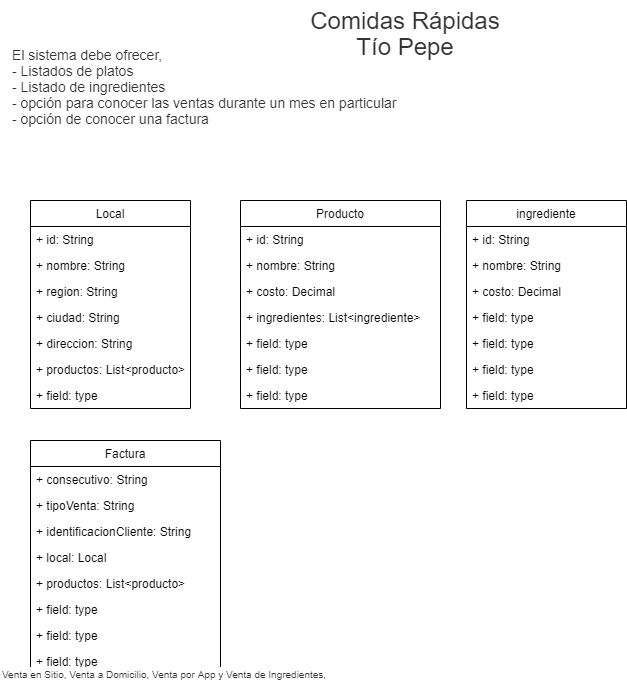

The diagram above was exported from draw.io. Its source (the exported page's mxGraphModel, read from the mxfile embedded in the PNG):
<mxGraphModel dx="868" dy="460" grid="1" gridSize="10" guides="1" tooltips="1" connect="1" arrows="1" fold="1" page="1" pageScale="1" pageWidth="827" pageHeight="1169" math="0" shadow="0">
  <root>
    <mxCell id="0" />
    <mxCell id="1" parent="0" />
    <mxCell id="pGNT7-jQswh-58ZImxmU-1" value="&lt;div&gt;&lt;span style=&quot;font-size: 24px ; background-color: rgb(255 , 255 , 255) ; color: rgb(51 , 51 , 51) ; font-family: &amp;#34;nunito&amp;#34; , &amp;#34;nunitosans&amp;#34; , &amp;#34;helvetica neue&amp;#34; , &amp;#34;helvetica&amp;#34; , &amp;#34;arial&amp;#34; , sans-serif&quot;&gt;Comidas Rápidas&lt;/span&gt;&lt;/div&gt;&lt;span style=&quot;color: rgb(51 , 51 , 51) ; font-family: &amp;#34;nunito&amp;#34; , &amp;#34;nunitosans&amp;#34; , &amp;#34;helvetica neue&amp;#34; , &amp;#34;helvetica&amp;#34; , &amp;#34;arial&amp;#34; , sans-serif ; font-style: normal ; font-weight: 400 ; letter-spacing: normal ; text-indent: 0px ; text-transform: none ; word-spacing: 0px ; background-color: rgb(255 , 255 , 255) ; display: inline ; float: none ; line-height: 200%&quot;&gt;&lt;div&gt;&lt;span style=&quot;font-size: 24px&quot;&gt;Tío Pepe&lt;/span&gt;&lt;/div&gt;&lt;/span&gt;" style="text;whiteSpace=wrap;html=1;align=center;" vertex="1" parent="1">
      <mxGeometry x="240" y="10" width="330" height="30" as="geometry" />
    </mxCell>
    <mxCell id="pGNT7-jQswh-58ZImxmU-2" value="Local" style="swimlane;fontStyle=0;childLayout=stackLayout;horizontal=1;startSize=26;fillColor=none;horizontalStack=0;resizeParent=1;resizeParentMax=0;resizeLast=0;collapsible=1;marginBottom=0;" vertex="1" parent="1">
      <mxGeometry x="30" y="210" width="160" height="208" as="geometry" />
    </mxCell>
    <mxCell id="pGNT7-jQswh-58ZImxmU-3" value="+ id: String" style="text;strokeColor=none;fillColor=none;align=left;verticalAlign=top;spacingLeft=4;spacingRight=4;overflow=hidden;rotatable=0;points=[[0,0.5],[1,0.5]];portConstraint=eastwest;" vertex="1" parent="pGNT7-jQswh-58ZImxmU-2">
      <mxGeometry y="26" width="160" height="26" as="geometry" />
    </mxCell>
    <mxCell id="pGNT7-jQswh-58ZImxmU-8" value="+ nombre: String" style="text;strokeColor=none;fillColor=none;align=left;verticalAlign=top;spacingLeft=4;spacingRight=4;overflow=hidden;rotatable=0;points=[[0,0.5],[1,0.5]];portConstraint=eastwest;" vertex="1" parent="pGNT7-jQswh-58ZImxmU-2">
      <mxGeometry y="52" width="160" height="26" as="geometry" />
    </mxCell>
    <mxCell id="pGNT7-jQswh-58ZImxmU-7" value="+ region: String" style="text;strokeColor=none;fillColor=none;align=left;verticalAlign=top;spacingLeft=4;spacingRight=4;overflow=hidden;rotatable=0;points=[[0,0.5],[1,0.5]];portConstraint=eastwest;" vertex="1" parent="pGNT7-jQswh-58ZImxmU-2">
      <mxGeometry y="78" width="160" height="26" as="geometry" />
    </mxCell>
    <mxCell id="pGNT7-jQswh-58ZImxmU-4" value="+ ciudad: String" style="text;strokeColor=none;fillColor=none;align=left;verticalAlign=top;spacingLeft=4;spacingRight=4;overflow=hidden;rotatable=0;points=[[0,0.5],[1,0.5]];portConstraint=eastwest;" vertex="1" parent="pGNT7-jQswh-58ZImxmU-2">
      <mxGeometry y="104" width="160" height="26" as="geometry" />
    </mxCell>
    <mxCell id="pGNT7-jQswh-58ZImxmU-6" value="+ direccion: String" style="text;strokeColor=none;fillColor=none;align=left;verticalAlign=top;spacingLeft=4;spacingRight=4;overflow=hidden;rotatable=0;points=[[0,0.5],[1,0.5]];portConstraint=eastwest;" vertex="1" parent="pGNT7-jQswh-58ZImxmU-2">
      <mxGeometry y="130" width="160" height="26" as="geometry" />
    </mxCell>
    <mxCell id="pGNT7-jQswh-58ZImxmU-9" value="+ productos: List&lt;producto&gt;" style="text;strokeColor=none;fillColor=none;align=left;verticalAlign=top;spacingLeft=4;spacingRight=4;overflow=hidden;rotatable=0;points=[[0,0.5],[1,0.5]];portConstraint=eastwest;" vertex="1" parent="pGNT7-jQswh-58ZImxmU-2">
      <mxGeometry y="156" width="160" height="26" as="geometry" />
    </mxCell>
    <mxCell id="pGNT7-jQswh-58ZImxmU-10" value="+ field: type" style="text;strokeColor=none;fillColor=none;align=left;verticalAlign=top;spacingLeft=4;spacingRight=4;overflow=hidden;rotatable=0;points=[[0,0.5],[1,0.5]];portConstraint=eastwest;" vertex="1" parent="pGNT7-jQswh-58ZImxmU-2">
      <mxGeometry y="182" width="160" height="26" as="geometry" />
    </mxCell>
    <mxCell id="pGNT7-jQswh-58ZImxmU-11" value="Producto" style="swimlane;fontStyle=0;childLayout=stackLayout;horizontal=1;startSize=26;fillColor=none;horizontalStack=0;resizeParent=1;resizeParentMax=0;resizeLast=0;collapsible=1;marginBottom=0;" vertex="1" parent="1">
      <mxGeometry x="240" y="210" width="200" height="208" as="geometry" />
    </mxCell>
    <mxCell id="pGNT7-jQswh-58ZImxmU-12" value="+ id: String" style="text;strokeColor=none;fillColor=none;align=left;verticalAlign=top;spacingLeft=4;spacingRight=4;overflow=hidden;rotatable=0;points=[[0,0.5],[1,0.5]];portConstraint=eastwest;" vertex="1" parent="pGNT7-jQswh-58ZImxmU-11">
      <mxGeometry y="26" width="200" height="26" as="geometry" />
    </mxCell>
    <mxCell id="pGNT7-jQswh-58ZImxmU-13" value="+ nombre: String" style="text;strokeColor=none;fillColor=none;align=left;verticalAlign=top;spacingLeft=4;spacingRight=4;overflow=hidden;rotatable=0;points=[[0,0.5],[1,0.5]];portConstraint=eastwest;" vertex="1" parent="pGNT7-jQswh-58ZImxmU-11">
      <mxGeometry y="52" width="200" height="26" as="geometry" />
    </mxCell>
    <mxCell id="pGNT7-jQswh-58ZImxmU-14" value="+ costo: Decimal" style="text;strokeColor=none;fillColor=none;align=left;verticalAlign=top;spacingLeft=4;spacingRight=4;overflow=hidden;rotatable=0;points=[[0,0.5],[1,0.5]];portConstraint=eastwest;" vertex="1" parent="pGNT7-jQswh-58ZImxmU-11">
      <mxGeometry y="78" width="200" height="26" as="geometry" />
    </mxCell>
    <mxCell id="pGNT7-jQswh-58ZImxmU-15" value="+ ingredientes: List&lt;ingrediente&gt;" style="text;strokeColor=none;fillColor=none;align=left;verticalAlign=top;spacingLeft=4;spacingRight=4;overflow=hidden;rotatable=0;points=[[0,0.5],[1,0.5]];portConstraint=eastwest;" vertex="1" parent="pGNT7-jQswh-58ZImxmU-11">
      <mxGeometry y="104" width="200" height="26" as="geometry" />
    </mxCell>
    <mxCell id="pGNT7-jQswh-58ZImxmU-16" value="+ field: type" style="text;strokeColor=none;fillColor=none;align=left;verticalAlign=top;spacingLeft=4;spacingRight=4;overflow=hidden;rotatable=0;points=[[0,0.5],[1,0.5]];portConstraint=eastwest;" vertex="1" parent="pGNT7-jQswh-58ZImxmU-11">
      <mxGeometry y="130" width="200" height="26" as="geometry" />
    </mxCell>
    <mxCell id="pGNT7-jQswh-58ZImxmU-17" value="+ field: type" style="text;strokeColor=none;fillColor=none;align=left;verticalAlign=top;spacingLeft=4;spacingRight=4;overflow=hidden;rotatable=0;points=[[0,0.5],[1,0.5]];portConstraint=eastwest;" vertex="1" parent="pGNT7-jQswh-58ZImxmU-11">
      <mxGeometry y="156" width="200" height="26" as="geometry" />
    </mxCell>
    <mxCell id="pGNT7-jQswh-58ZImxmU-18" value="+ field: type" style="text;strokeColor=none;fillColor=none;align=left;verticalAlign=top;spacingLeft=4;spacingRight=4;overflow=hidden;rotatable=0;points=[[0,0.5],[1,0.5]];portConstraint=eastwest;" vertex="1" parent="pGNT7-jQswh-58ZImxmU-11">
      <mxGeometry y="182" width="200" height="26" as="geometry" />
    </mxCell>
    <mxCell id="pGNT7-jQswh-58ZImxmU-19" value="ingrediente" style="swimlane;fontStyle=0;childLayout=stackLayout;horizontal=1;startSize=26;fillColor=none;horizontalStack=0;resizeParent=1;resizeParentMax=0;resizeLast=0;collapsible=1;marginBottom=0;" vertex="1" parent="1">
      <mxGeometry x="466" y="210" width="160" height="208" as="geometry" />
    </mxCell>
    <mxCell id="pGNT7-jQswh-58ZImxmU-20" value="+ id: String" style="text;strokeColor=none;fillColor=none;align=left;verticalAlign=top;spacingLeft=4;spacingRight=4;overflow=hidden;rotatable=0;points=[[0,0.5],[1,0.5]];portConstraint=eastwest;" vertex="1" parent="pGNT7-jQswh-58ZImxmU-19">
      <mxGeometry y="26" width="160" height="26" as="geometry" />
    </mxCell>
    <mxCell id="pGNT7-jQswh-58ZImxmU-21" value="+ nombre: String" style="text;strokeColor=none;fillColor=none;align=left;verticalAlign=top;spacingLeft=4;spacingRight=4;overflow=hidden;rotatable=0;points=[[0,0.5],[1,0.5]];portConstraint=eastwest;" vertex="1" parent="pGNT7-jQswh-58ZImxmU-19">
      <mxGeometry y="52" width="160" height="26" as="geometry" />
    </mxCell>
    <mxCell id="pGNT7-jQswh-58ZImxmU-22" value="+ costo: Decimal" style="text;strokeColor=none;fillColor=none;align=left;verticalAlign=top;spacingLeft=4;spacingRight=4;overflow=hidden;rotatable=0;points=[[0,0.5],[1,0.5]];portConstraint=eastwest;" vertex="1" parent="pGNT7-jQswh-58ZImxmU-19">
      <mxGeometry y="78" width="160" height="26" as="geometry" />
    </mxCell>
    <mxCell id="pGNT7-jQswh-58ZImxmU-23" value="+ field: type" style="text;strokeColor=none;fillColor=none;align=left;verticalAlign=top;spacingLeft=4;spacingRight=4;overflow=hidden;rotatable=0;points=[[0,0.5],[1,0.5]];portConstraint=eastwest;" vertex="1" parent="pGNT7-jQswh-58ZImxmU-19">
      <mxGeometry y="104" width="160" height="26" as="geometry" />
    </mxCell>
    <mxCell id="pGNT7-jQswh-58ZImxmU-24" value="+ field: type" style="text;strokeColor=none;fillColor=none;align=left;verticalAlign=top;spacingLeft=4;spacingRight=4;overflow=hidden;rotatable=0;points=[[0,0.5],[1,0.5]];portConstraint=eastwest;" vertex="1" parent="pGNT7-jQswh-58ZImxmU-19">
      <mxGeometry y="130" width="160" height="26" as="geometry" />
    </mxCell>
    <mxCell id="pGNT7-jQswh-58ZImxmU-25" value="+ field: type" style="text;strokeColor=none;fillColor=none;align=left;verticalAlign=top;spacingLeft=4;spacingRight=4;overflow=hidden;rotatable=0;points=[[0,0.5],[1,0.5]];portConstraint=eastwest;" vertex="1" parent="pGNT7-jQswh-58ZImxmU-19">
      <mxGeometry y="156" width="160" height="26" as="geometry" />
    </mxCell>
    <mxCell id="pGNT7-jQswh-58ZImxmU-26" value="+ field: type" style="text;strokeColor=none;fillColor=none;align=left;verticalAlign=top;spacingLeft=4;spacingRight=4;overflow=hidden;rotatable=0;points=[[0,0.5],[1,0.5]];portConstraint=eastwest;" vertex="1" parent="pGNT7-jQswh-58ZImxmU-19">
      <mxGeometry y="182" width="160" height="26" as="geometry" />
    </mxCell>
    <mxCell id="pGNT7-jQswh-58ZImxmU-35" value="Factura" style="swimlane;fontStyle=0;childLayout=stackLayout;horizontal=1;startSize=26;fillColor=none;horizontalStack=0;resizeParent=1;resizeParentMax=0;resizeLast=0;collapsible=1;marginBottom=0;" vertex="1" parent="1">
      <mxGeometry x="30" y="450" width="190" height="234" as="geometry" />
    </mxCell>
    <mxCell id="pGNT7-jQswh-58ZImxmU-36" value="+ consecutivo: String" style="text;strokeColor=none;fillColor=none;align=left;verticalAlign=top;spacingLeft=4;spacingRight=4;overflow=hidden;rotatable=0;points=[[0,0.5],[1,0.5]];portConstraint=eastwest;" vertex="1" parent="pGNT7-jQswh-58ZImxmU-35">
      <mxGeometry y="26" width="190" height="26" as="geometry" />
    </mxCell>
    <mxCell id="pGNT7-jQswh-58ZImxmU-38" value="+ tipoVenta: String" style="text;strokeColor=none;fillColor=none;align=left;verticalAlign=top;spacingLeft=4;spacingRight=4;overflow=hidden;rotatable=0;points=[[0,0.5],[1,0.5]];portConstraint=eastwest;" vertex="1" parent="pGNT7-jQswh-58ZImxmU-35">
      <mxGeometry y="52" width="190" height="26" as="geometry" />
    </mxCell>
    <mxCell id="pGNT7-jQswh-58ZImxmU-37" value="+ identificacionCliente: String" style="text;strokeColor=none;fillColor=none;align=left;verticalAlign=top;spacingLeft=4;spacingRight=4;overflow=hidden;rotatable=0;points=[[0,0.5],[1,0.5]];portConstraint=eastwest;" vertex="1" parent="pGNT7-jQswh-58ZImxmU-35">
      <mxGeometry y="78" width="190" height="26" as="geometry" />
    </mxCell>
    <mxCell id="pGNT7-jQswh-58ZImxmU-46" value="+ local: Local" style="text;strokeColor=none;fillColor=none;align=left;verticalAlign=top;spacingLeft=4;spacingRight=4;overflow=hidden;rotatable=0;points=[[0,0.5],[1,0.5]];portConstraint=eastwest;" vertex="1" parent="pGNT7-jQswh-58ZImxmU-35">
      <mxGeometry y="104" width="190" height="26" as="geometry" />
    </mxCell>
    <mxCell id="pGNT7-jQswh-58ZImxmU-39" value="+ productos: List&lt;producto&gt;" style="text;strokeColor=none;fillColor=none;align=left;verticalAlign=top;spacingLeft=4;spacingRight=4;overflow=hidden;rotatable=0;points=[[0,0.5],[1,0.5]];portConstraint=eastwest;" vertex="1" parent="pGNT7-jQswh-58ZImxmU-35">
      <mxGeometry y="130" width="190" height="26" as="geometry" />
    </mxCell>
    <mxCell id="pGNT7-jQswh-58ZImxmU-40" value="+ field: type" style="text;strokeColor=none;fillColor=none;align=left;verticalAlign=top;spacingLeft=4;spacingRight=4;overflow=hidden;rotatable=0;points=[[0,0.5],[1,0.5]];portConstraint=eastwest;" vertex="1" parent="pGNT7-jQswh-58ZImxmU-35">
      <mxGeometry y="156" width="190" height="26" as="geometry" />
    </mxCell>
    <mxCell id="pGNT7-jQswh-58ZImxmU-41" value="+ field: type" style="text;strokeColor=none;fillColor=none;align=left;verticalAlign=top;spacingLeft=4;spacingRight=4;overflow=hidden;rotatable=0;points=[[0,0.5],[1,0.5]];portConstraint=eastwest;" vertex="1" parent="pGNT7-jQswh-58ZImxmU-35">
      <mxGeometry y="182" width="190" height="26" as="geometry" />
    </mxCell>
    <mxCell id="pGNT7-jQswh-58ZImxmU-42" value="+ field: type" style="text;strokeColor=none;fillColor=none;align=left;verticalAlign=top;spacingLeft=4;spacingRight=4;overflow=hidden;rotatable=0;points=[[0,0.5],[1,0.5]];portConstraint=eastwest;" vertex="1" parent="pGNT7-jQswh-58ZImxmU-35">
      <mxGeometry y="208" width="190" height="26" as="geometry" />
    </mxCell>
    <mxCell id="pGNT7-jQswh-58ZImxmU-43" value="&lt;span style=&quot;color: rgb(51 , 51 , 51) ; font-family: &amp;#34;nunito&amp;#34; , &amp;#34;nunitosans&amp;#34; , &amp;#34;helvetica neue&amp;#34; , &amp;#34;helvetica&amp;#34; , &amp;#34;arial&amp;#34; , sans-serif ; font-style: normal ; font-weight: 400 ; letter-spacing: normal ; text-indent: 0px ; text-transform: none ; word-spacing: 0px ; background-color: rgb(255 , 255 , 255) ; display: inline ; float: none&quot;&gt;&lt;span style=&quot;font-size: 14px&quot;&gt;El sistema debe ofrecer, &lt;/span&gt;&lt;br&gt;&lt;span style=&quot;font-size: 14px&quot;&gt;- Listados de platos&lt;/span&gt;&lt;br&gt;&lt;span style=&quot;font-size: 14px&quot;&gt;- Listado de ingredientes&lt;/span&gt;&lt;br&gt;&lt;font style=&quot;font-size: 14px&quot;&gt;- opción para conocer las ventas durante un mes en particular&lt;br&gt;- opción de conocer una factura&lt;/font&gt;&lt;br&gt;&lt;/span&gt;" style="text;whiteSpace=wrap;html=1;" vertex="1" parent="1">
      <mxGeometry x="10" y="50" width="470" height="30" as="geometry" />
    </mxCell>
    <mxCell id="pGNT7-jQswh-58ZImxmU-44" value="&lt;span style=&quot;color: rgb(51 , 51 , 51) ; font-family: &amp;#34;nunito&amp;#34; , &amp;#34;nunitosans&amp;#34; , &amp;#34;helvetica neue&amp;#34; , &amp;#34;helvetica&amp;#34; , &amp;#34;arial&amp;#34; , sans-serif ; font-style: normal ; font-weight: 400 ; letter-spacing: normal ; text-indent: 0px ; text-transform: none ; word-spacing: 0px ; background-color: rgb(255 , 255 , 255) ; display: inline ; float: none&quot;&gt;&lt;font style=&quot;font-size: 10px&quot;&gt;Venta en Sitio, Venta a Domicilio, Venta por App y Venta de Ingredientes,&lt;/font&gt;&lt;/span&gt;" style="text;whiteSpace=wrap;html=1;" vertex="1" parent="1">
      <mxGeometry y="670" width="480" height="30" as="geometry" />
    </mxCell>
  </root>
</mxGraphModel>